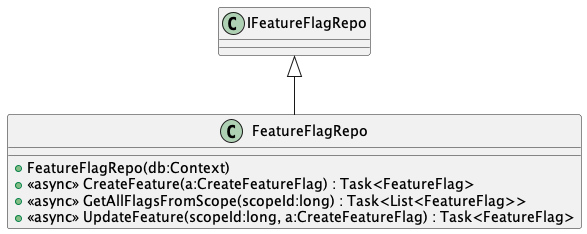

The diagram above was rendered by PlantUML. Its source (embedded in the PNG):
@startuml
class FeatureFlagRepo {
    + FeatureFlagRepo(db:Context)
    + <<async>> CreateFeature(a:CreateFeatureFlag) : Task<FeatureFlag>
    + <<async>> GetAllFlagsFromScope(scopeId:long) : Task<List<FeatureFlag>>
    + <<async>> UpdateFeature(scopeId:long, a:CreateFeatureFlag) : Task<FeatureFlag>
}
IFeatureFlagRepo <|-- FeatureFlagRepo
@enduml